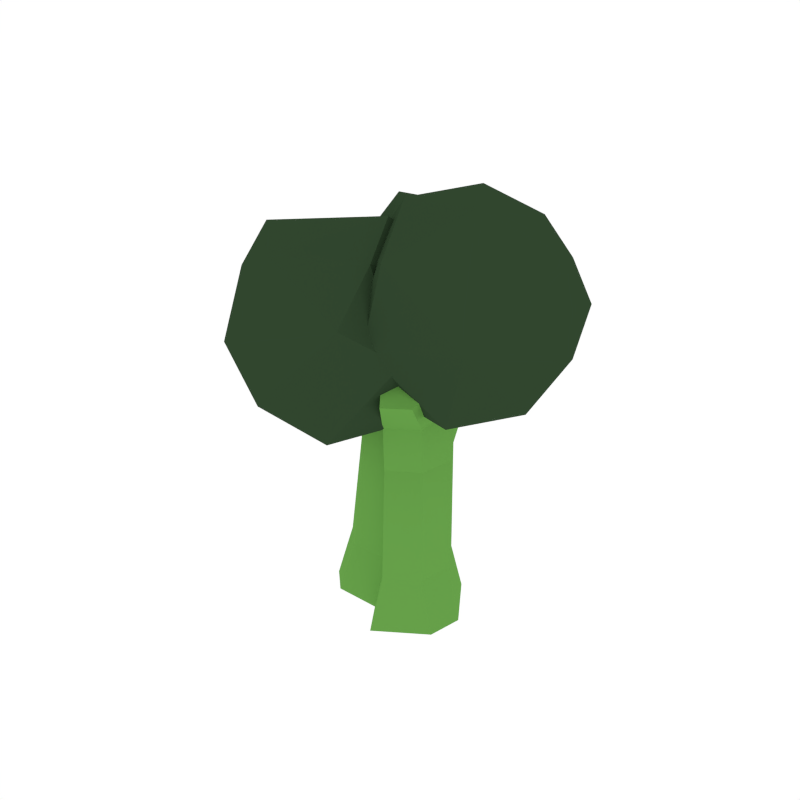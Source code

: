 # Source: Broccoli.blend  (saved by Blender 2.79.0; exported with 4.5.12 LTS)
import bpy
from mathutils import Matrix  # noqa: F401  (used for matrix-valued properties, if any)

bpy.ops.wm.read_factory_settings(use_empty=True)
scene = bpy.context.scene
scene.name = 'Scene'

# ---- collections
col_collection_1 = bpy.data.collections.new('Collection 1'); scene.collection.children.link(col_collection_1)

# ---- materials (node trees are filled in below, after node groups)
mat_lightgreen = bpy.data.materials.new('LightGreen')
mat_lightgreen.alpha_threshold = 0.0
mat_lightgreen.diffuse_color = (0.1356, 0.3564, 0.06848, 1.0)
mat_lightgreen.roughness = 0.5
mat_darkgreen = bpy.data.materials.new('DarkGreen')
mat_darkgreen.alpha_threshold = 0.0
mat_darkgreen.diffuse_color = (0.03061, 0.06072, 0.02775, 1.0)
mat_darkgreen.roughness = 0.5

# ---- material node trees

# ---- world
world_world = bpy.data.worlds.new('World'); scene.world = world_world
world_world.color = (1.0, 1.0, 1.0)
world_world.use_sun_shadow = False
world_world.sun_shadow_jitter_overblur = 0.0
world_world.cycles.sampling_method = 'NONE'
world_world.cycles.sample_map_resolution = 256

# ---- meshes
me_cube_010 = bpy.data.meshes.new('Cube.010')
me_cube_010.from_pydata([(-0.1425, 0.08768, -0.003293), (-0.09059, 0.06268, 0.3428), (0.03282, -0.08768, -0.003293), (0.03477, -0.06268, 0.3428), (0.03282, 0.08768, -0.003293), (0.03477, 0.06268, 0.3428), (-0.1197, 0.06488, 0.1101), (0.01003, 0.06488, 0.1101), (0.01003, -0.06488, 0.1101), (-0.1089, 0.06268, 0.4454), (0.00454, 0.06268, 0.4989), (0.00454, -0.06268, 0.4989), (-0.2244, 0.05414, 0.5483), (-0.1596, 0.05414, 0.635), (-0.1596, -0.05414, 0.635), (0.04354, -0.1531, -0.003293), (0.03533, -0.09608, 0.3428), (0.0913, 0.09021, -0.003293), (0.06947, 0.07788, 0.3428), (-0.05425, -0.007584, -0.003293), (-0.03459, 0.007971, 0.3428), (0.04975, -0.1215, 0.1101), (-0.02262, -0.01379, 0.1101), (0.08509, 0.05858, 0.1101), (0.04551, -0.1112, 0.4454), (-0.01773, -0.01712, 0.4989), (0.08632, 0.05279, 0.4989), (0.117, -0.2024, 0.5483), (0.08088, -0.1486, 0.635), (0.1708, -0.08818, 0.635), (-0.02246, -0.008098, 0.4692), (0.0816, 0.06181, 0.4692), (0.04174, -0.1056, 0.4074), (-0.09583, 0.1976, 0.5343), (0.004694, 0.2327, 0.5417), (0.03251, 0.1523, 0.5458), (-0.06801, 0.1172, 0.5385), (-0.07474, 0.1879, 0.6261), (-0.01701, 0.208, 0.629), (-0.0008678, 0.1635, 0.617), (-0.0586, 0.1434, 0.6141), (0.03608, 0.1772, 0.4164), (0.05628, 0.1272, 0.5037), (-0.0424, 0.06747, 0.492), (-0.0626, 0.1175, 0.4047), (-0.09791, -0.08768, -0.003293), (-0.1425, -0.04357, -0.003293), (-0.04597, -0.06268, 0.3428), (-0.09059, -0.01857, 0.3428), (-0.1197, -0.02078, 0.1101), (-0.07512, -0.06488, 0.1101), (-0.06769, -0.06268, 0.4648), (-0.1089, -0.01857, 0.4454), (-0.2244, -0.01003, 0.5483), (-0.1992, -0.05414, 0.5819), (0.1599, -0.01187, -0.003293), (0.1461, -0.08421, -0.003293), (0.1102, 0.0173, 0.3428), (0.09641, -0.05504, 0.3428), (0.1145, -0.078, 0.1101), (0.1283, -0.005666, 0.1101), (0.1226, -0.001231, 0.4682), (0.1066, -0.0702, 0.4454), (0.1639, -0.1709, 0.5483), (0.1904, -0.1175, 0.5878), (0.1028, -0.06458, 0.4074), (0.1195, 0.004264, 0.4327), (0.02003, 0.1684, 0.6907), (0.2214, -0.07241, 0.8963), (0.008337, -0.003908, 0.8567), (0.1021, 0.08239, 0.497), (0.2995, -0.02101, 0.5237), (0.2878, -0.1934, 0.6896), (-0.05238, -0.03229, 0.6124), (0.0869, -0.08433, 0.4918), (0.2025, 0.1557, 0.8256), (0.105, 0.1002, 0.8771), (0.3418, 0.1037, 0.705), (0.3376, 0.03608, 0.8082), (-0.06478, -0.02509, 0.7351), (0.1936, 0.1841, 0.5879), (0.3726, 0.000177, 0.6453), (0.1185, -0.1964, 0.8123), (-0.013, -0.1481, 0.629), (0.2029, -0.1251, 0.5033), (0.1019, -0.2261, 0.6651), (-0.1064, 0.1179, 0.8178), (0.07049, 0.2034, 0.7964), (0.1691, 0.1052, 0.6561), (0.05326, -0.04088, 0.5908), (-0.117, -0.03309, 0.6907), (-0.09776, 0.2041, 0.4772), (0.05066, 0.05756, 0.8065), (-0.02577, -0.0134, 0.7759), (0.1128, 0.01717, 0.727), (-0.2036, 0.05244, 0.6567), (-0.1249, 0.2351, 0.7746), (0.0146, 0.3194, 0.6891), (0.1565, 0.2092, 0.627), (-0.08763, -0.01804, 0.5458), (0.07784, 0.02652, 0.5091), (0.09415, 0.2248, 0.5182), (-0.02287, 0.07917, 0.4539), (-0.1926, 0.08823, 0.5547), (-0.1448, 0.2831, 0.6521), (-0.2055, 0.1888, 0.5939), (-0.02134, 0.275, 0.5078), (-0.1436, 0.04949, 0.7746), (0.01263, -0.05322, 0.8348), (0.0827, -0.2683, 0.7039), (-0.1338, -0.325, 0.6448), (-0.2725, -0.1492, 0.7039), (0.01083, 0.1067, 0.6076), (0.1495, -0.06909, 0.5485), (0.01864, -0.2344, 0.4529), (-0.2057, 0.04996, 0.5484), (-0.03224, 0.03874, 0.4546), (-0.1783, -0.1665, 0.8167), (0.0793, -0.1793, 0.795), (-0.09077, -0.257, 0.7977), (-0.2781, -0.03025, 0.6159), (0.06784, 0.04999, 0.7319), (0.1551, -0.188, 0.6365), (-0.2362, -0.2197, 0.5488), (-0.05927, -0.3238, 0.5416), (-0.2023, -0.03904, 0.4574), (0.05527, -0.05182, 0.4357), (-0.1356, -0.1651, 0.4176), (-0.2932, 0.245, 0.5937), (-0.1594, 0.2665, 0.586), (-0.1596, 0.01649, 0.7223), (-0.3196, 0.1003, 0.7007), (-0.09307, -0.05325, 0.5653), (-0.2409, -0.04295, 0.4559), (-0.2412, 0.1846, 0.7172), (-0.04935, 0.1875, 0.5777), (-0.1473, 0.1516, 0.7264), (-0.05277, 0.1327, 0.6614), (-0.3788, 0.08312, 0.6021), (-0.2848, 0.2289, 0.4789), (-0.07775, 0.1376, 0.4297), (-0.02434, 0.1036, 0.5293), (-0.2337, -0.06592, 0.6486), (-0.3538, -0.0007845, 0.5537), (-0.2563, 0.1419, 0.3986), (-0.3504, 0.05402, 0.47), (-0.1619, 0.002085, 0.4142)], [], [(47, 3, 11, 51), (6, 1, 5, 7), (7, 5, 3, 8), (49, 48, 1, 6), (2, 8, 50, 45), (3, 5, 10, 11), (8, 3, 47, 50), (4, 7, 8, 2), (0, 6, 7, 4), (0, 4, 2, 45, 46), (13, 12, 53, 54, 14), (9, 52, 53, 12), (1, 48, 52, 9), (5, 1, 9, 10), (10, 9, 12, 13), (11, 10, 13, 14), (51, 11, 14, 54), (57, 18, 31, 66), (21, 16, 20, 22), (22, 20, 18, 23), (59, 58, 16, 21), (17, 23, 60, 55), (31, 30, 25, 26), (23, 18, 57, 60), (19, 22, 23, 17), (15, 21, 22, 19), (15, 19, 17, 55, 56), (66, 31, 26, 61), (61, 26, 29, 64), (28, 27, 63, 64, 29), (30, 32, 24, 25), (25, 24, 27, 28), (26, 25, 28, 29), (32, 65, 62, 24), (20, 16, 32, 30), (16, 58, 65, 32), (24, 62, 63, 27), (42, 41, 34, 35), (36, 35, 39, 40), (44, 43, 36, 33), (43, 42, 35, 36), (41, 44, 33, 34), (38, 37, 40, 39), (35, 34, 38, 39), (33, 36, 40, 37), (34, 33, 37, 38), (18, 20, 44, 41), (30, 31, 42, 43), (20, 30, 43, 44), (31, 18, 41, 42), (50, 47, 48, 49), (45, 50, 49, 46), (47, 51, 52, 48), (53, 52, 51, 54), (46, 49, 6, 0), (60, 57, 58, 59), (55, 60, 59, 56), (66, 61, 62, 65), (63, 62, 61, 64), (57, 66, 65, 58), (56, 59, 21, 15), (67, 69, 76), (75, 68, 78), (75, 76, 68), (67, 79, 69), (68, 72, 78), (69, 82, 68), (68, 82, 72), (69, 79, 82), (70, 74, 73), (71, 84, 70), (72, 84, 71), (83, 74, 85), (85, 74, 84), (85, 84, 72), (84, 74, 70), (74, 83, 73), (79, 73, 83), (79, 83, 82), (82, 83, 85), (82, 85, 72), (81, 72, 71), (80, 71, 70), (67, 70, 73), (67, 73, 79), (72, 81, 78), (78, 81, 77), (81, 71, 80), (81, 80, 77), (80, 70, 67), (76, 69, 68), (78, 77, 75), (75, 77, 80), (75, 80, 67), (75, 67, 76), (86, 90, 93), (92, 93, 94), (86, 95, 90), (87, 96, 86), (88, 98, 87), (89, 100, 88), (90, 99, 89), (86, 96, 95), (87, 97, 96), (90, 95, 99), (105, 91, 103), (103, 91, 102), (91, 106, 102), (102, 106, 101), (101, 106, 97), (106, 91, 104), (106, 104, 97), (104, 91, 105), (95, 103, 99), (99, 103, 102), (100, 102, 101), (98, 101, 97), (96, 97, 104), (96, 104, 105), (96, 105, 95), (95, 105, 103), (99, 102, 100), (99, 100, 89), (100, 101, 98), (100, 98, 88), (98, 97, 87), (93, 90, 89), (93, 89, 94), (94, 89, 88), (94, 88, 87), (94, 87, 92), (92, 87, 86), (92, 86, 93), (119, 108, 117), (107, 111, 117), (119, 118, 108), (107, 120, 111), (108, 121, 107), (109, 122, 118), (110, 124, 109), (111, 123, 110), (111, 120, 123), (112, 116, 115), (113, 126, 112), (114, 126, 113), (125, 116, 127), (127, 116, 126), (127, 126, 114), (126, 116, 112), (116, 125, 115), (120, 115, 125), (120, 125, 123), (123, 125, 127), (124, 127, 114), (122, 114, 113), (121, 113, 112), (107, 112, 115), (107, 115, 120), (123, 127, 124), (123, 124, 110), (124, 114, 122), (124, 122, 109), (122, 113, 121), (122, 121, 118), (118, 121, 108), (121, 112, 107), (117, 111, 110), (117, 110, 119), (119, 110, 109), (119, 109, 118), (108, 107, 117), (136, 129, 134), (128, 131, 134), (136, 137, 129), (128, 138, 131), (129, 139, 128), (130, 132, 137), (131, 142, 130), (128, 139, 138), (129, 140, 139), (130, 142, 132), (131, 138, 142), (140, 146, 144), (132, 146, 140), (142, 133, 132), (145, 133, 143), (143, 133, 142), (133, 146, 132), (146, 133, 144), (144, 133, 145), (138, 143, 142), (141, 132, 140), (140, 144, 139), (139, 144, 145), (139, 145, 138), (138, 145, 143), (132, 141, 137), (137, 141, 135), (141, 140, 135), (135, 140, 129), (134, 131, 130), (134, 130, 136), (136, 130, 137), (137, 135, 129), (129, 128, 134)])
me_cube_010.polygons.foreach_set('material_index', [0, 0, 0, 0, 0, 0, 0, 0, 0, 0, 0, 0, 0, 0, 0, 0, 0, 0, 0, 0, 0, 0, 0, 0, 0, 0, 0, 0, 0, 0, 0, 0, 0, 0, 0, 0, 0, 0, 0, 0, 0, 0, 0, 0, 0, 0, 0, 0, 0, 0, 0, 0, 0, 0, 0, 0, 0, 0, 0, 0, 0, 1, 1, 1, 1, 1, 1, 1, 1, 1, 1, 1, 1, 1, 1, 1, 1, 1, 1, 1, 1, 1, 1, 1, 1, 1, 1, 1, 1, 1, 1, 1, 1, 1, 1, 1, 1, 1, 1, 1, 1, 1, 1, 1, 1, 1, 1, 1, 1, 1, 1, 1, 1, 1, 1, 1, 1, 1, 1, 1, 1, 1, 1, 1, 1, 1, 1, 1, 1, 1, 1, 1, 1, 1, 1, 1, 1, 1, 1, 1, 1, 1, 1, 1, 1, 1, 1, 1, 1, 1, 1, 1, 1, 1, 1, 1, 1, 1, 1, 1, 1, 1, 1, 1, 1, 1, 1, 1, 1, 1, 1, 1, 1, 1, 1, 1, 1, 1, 1, 1, 1, 1, 1, 1, 1, 1, 1, 1, 1, 1, 1, 1, 1, 1, 1, 1, 1, 1, 1, 1, 1, 1, 1, 1, 1])
me_cube_010.materials.append(mat_lightgreen)
me_cube_010.materials.append(mat_darkgreen)
me_cube_010.use_remesh_preserve_volume = False
me_cube_010.use_remesh_preserve_attributes = False
me_cube_010.use_mirror_vertex_groups = False
me_cube_010.update()

# ---- objects
ob_broccoli = bpy.data.objects.new('Broccoli', me_cube_010)

# ---- transforms, parenting, visibility, modifiers, constraints
ob_broccoli.location = (0.0, 0.0, 0.0)
ob_broccoli.lineart.crease_threshold = 0.0

# ---- collection membership
col_collection_1.objects.link(ob_broccoli)

# ---- scene / render settings (as saved in the file)
scene.frame_start = 1; scene.frame_end = 250; scene.frame_set(0)
scene.render.engine = 'CYCLES'
scene.render.resolution_x = 1000
scene.render.resolution_y = 1000
scene.render.dither_intensity = 0.0
scene.cycles.samples = 200
scene.cycles.sampling_pattern = 'TABULATED_SOBOL'
scene.cycles.light_sampling_threshold = 0.0
scene.cycles.use_adaptive_sampling = False
scene.cycles.use_light_tree = False
scene.cycles.caustics_reflective = False
scene.cycles.caustics_refractive = False
scene.cycles.blur_glossy = 0.0
scene.cycles.max_bounces = 2
scene.cycles.pixel_filter_type = 'GAUSSIAN'
scene.cycles.sample_clamp_indirect = 0.0
scene.view_settings.view_transform = 'Standard'
bpy.context.view_layer.update()

# ---- added for rendering (the .blend has no active camera): camera
cam_auto = bpy.data.cameras.new('AutoCamera')
cam_auto.lens = 50.0
cam_auto.sensor_width = 36.0
cam_auto.clip_end = 1000.0
ob_auto_camera = bpy.data.objects.new('AutoCamera', cam_auto)
scene.collection.objects.link(ob_auto_camera)
ob_auto_camera.location = (1.23452, -1.4879, 1.43662)
ob_auto_camera.rotation_euler = (1.09748, -7.21219e-08, 0.694738)
scene.camera = ob_auto_camera
bpy.context.view_layer.update()
